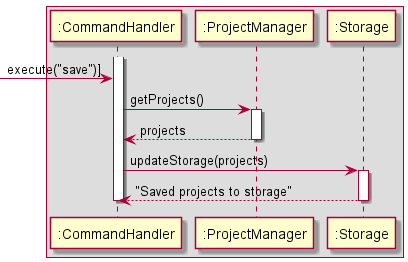

The diagram above was rendered by PlantUML. Its source (embedded in the PNG):
@startuml

box
participant ":CommandHandler" as CommandHandler
participant ":ProjectManager" as ProjectManager
participant ":Storage" as Storage
end box

activate CommandHandler
[-> CommandHandler : execute("save")]

CommandHandler -> ProjectManager : getProjects()
activate ProjectManager

ProjectManager --> CommandHandler : projects
deactivate ProjectManager

CommandHandler -> Storage :  updateStorage(projects)
activate Storage

Storage --> CommandHandler : "Saved projects to storage"
deactivate Storage
deactivate CommandHandler

@enduml